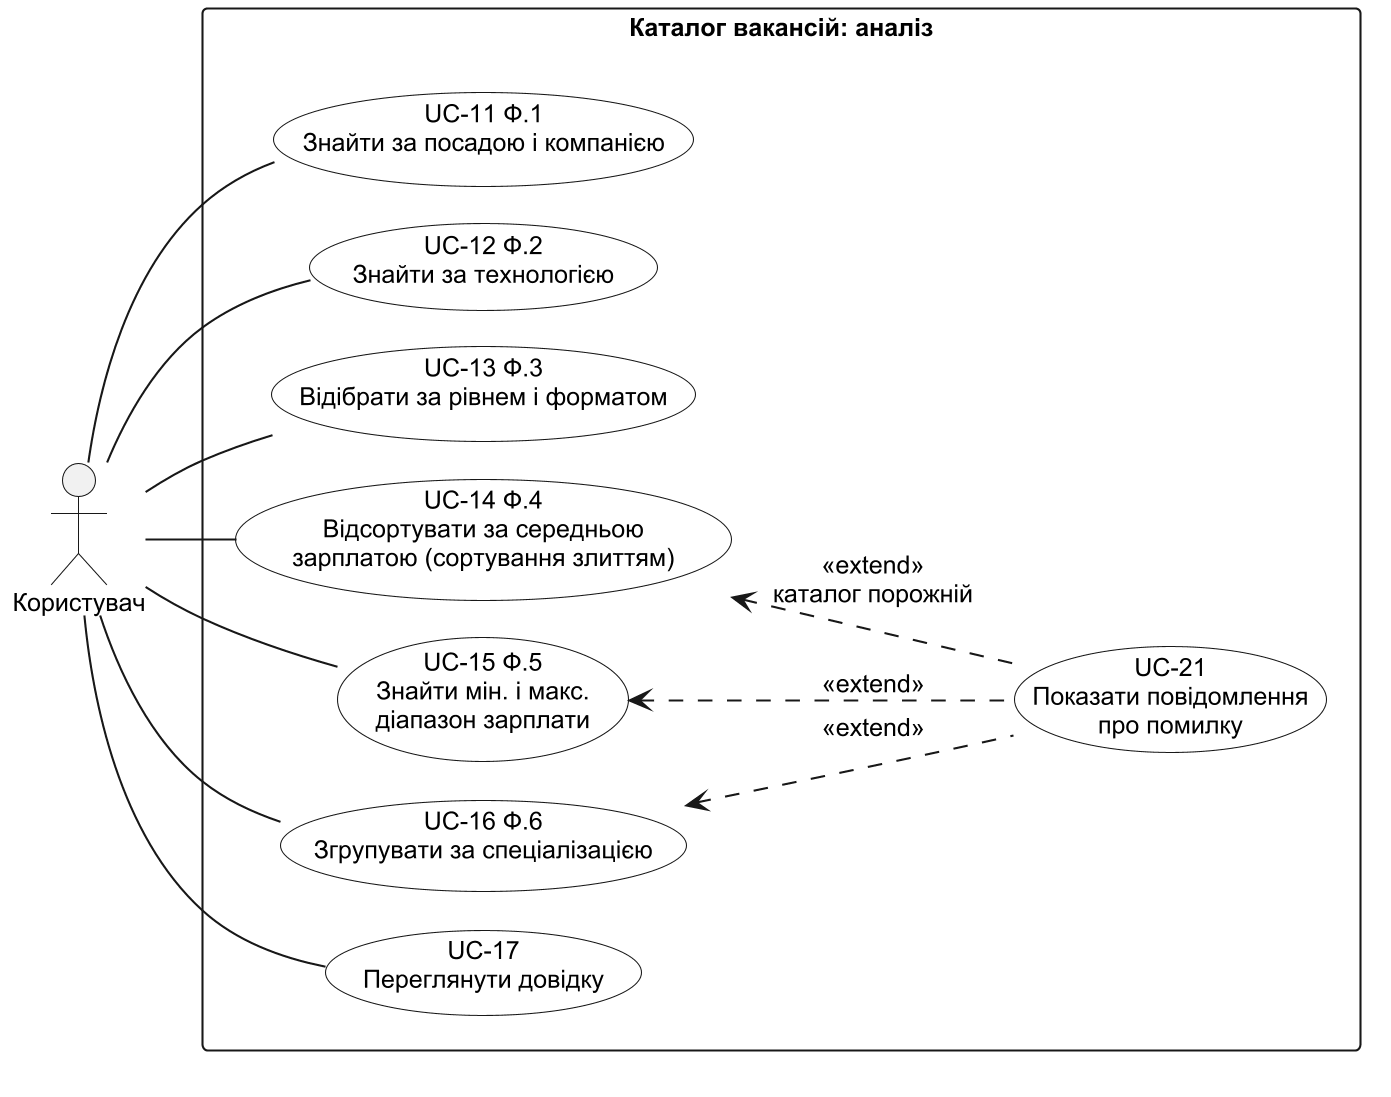

The diagram above was rendered by PlantUML. Its source (embedded in the PNG):
@startuml
' Діаграма прецедентів — функції аналізу 1-6 і довідка (крок 3.1). Джерело — docs/analysis/04-use-cases.md, розділи 3-4.
!pragma layout smetana
skinparam monochrome true
skinparam shadowing false
skinparam defaultFontName Arial
skinparam defaultFontSize 12
skinparam dpi 200
skinparam usecase {
  BackgroundColor white
}
left to right direction

actor "Користувач" as User

rectangle "Каталог вакансій: аналіз" {
  usecase "UC-11 Ф.1\nЗнайти за посадою і компанією" as UC11
  usecase "UC-12 Ф.2\nЗнайти за технологією" as UC12
  usecase "UC-13 Ф.3\nВідібрати за рівнем і форматом" as UC13
  usecase "UC-14 Ф.4\nВідсортувати за середньою\nзарплатою (сортування злиттям)" as UC14
  usecase "UC-15 Ф.5\nЗнайти мін. і макс.\nдіапазон зарплати" as UC15
  usecase "UC-16 Ф.6\nЗгрупувати за спеціалізацією" as UC16
  usecase "UC-17\nПереглянути довідку" as UC17
  usecase "UC-21\nПоказати повідомлення\nпро помилку" as UC21
}

User -- UC11
User -- UC12
User -- UC13
User -- UC14
User -- UC15
User -- UC16
User -- UC17

UC14 <.. UC21 : <<extend>>\nкаталог порожній
UC15 <.. UC21 : <<extend>>
UC16 <.. UC21 : <<extend>>
@enduml